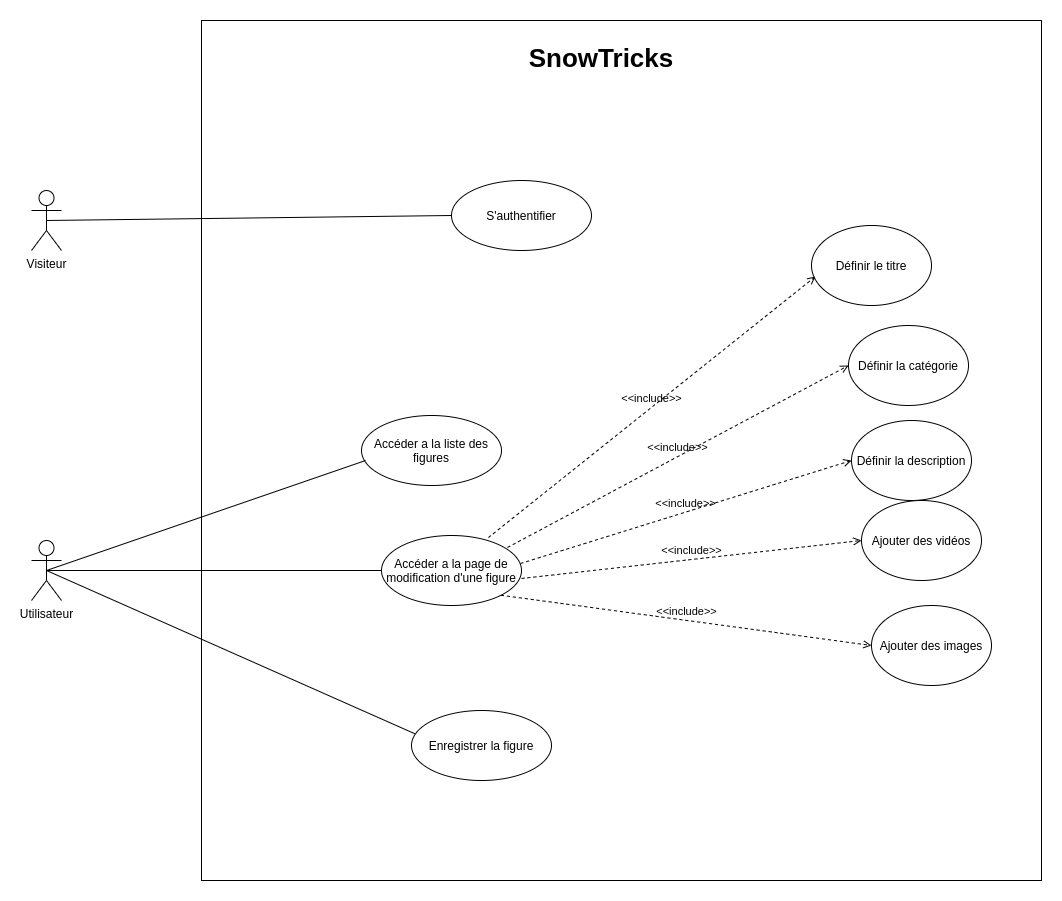

The diagram above was exported from draw.io. Its source (the exported page's mxGraphModel, read from the mxfile embedded in the PNG):
<mxGraphModel dx="1422" dy="809" grid="1" gridSize="10" guides="1" tooltips="1" connect="1" arrows="1" fold="1" page="1" pageScale="1" pageWidth="827" pageHeight="1169" math="0" shadow="0">
  <root>
    <mxCell id="D6C-0JuK0uCwUNr_CHEm-0" />
    <mxCell id="D6C-0JuK0uCwUNr_CHEm-1" parent="D6C-0JuK0uCwUNr_CHEm-0" />
    <mxCell id="D6C-0JuK0uCwUNr_CHEm-2" value="" style="html=1;" parent="D6C-0JuK0uCwUNr_CHEm-1" vertex="1">
      <mxGeometry x="230" y="210" width="840" height="860" as="geometry" />
    </mxCell>
    <mxCell id="D6C-0JuK0uCwUNr_CHEm-3" value="Utilisateur" style="shape=umlActor;verticalLabelPosition=bottom;verticalAlign=top;html=1;" parent="D6C-0JuK0uCwUNr_CHEm-1" vertex="1">
      <mxGeometry x="60" y="730" width="30" height="60" as="geometry" />
    </mxCell>
    <mxCell id="D6C-0JuK0uCwUNr_CHEm-4" value="S'authentifier" style="ellipse;whiteSpace=wrap;html=1;" parent="D6C-0JuK0uCwUNr_CHEm-1" vertex="1">
      <mxGeometry x="480" y="370" width="140" height="70" as="geometry" />
    </mxCell>
    <mxCell id="D6C-0JuK0uCwUNr_CHEm-5" value="Accéder a la page de modification d'une figure" style="ellipse;whiteSpace=wrap;html=1;" parent="D6C-0JuK0uCwUNr_CHEm-1" vertex="1">
      <mxGeometry x="410" y="725" width="140" height="70" as="geometry" />
    </mxCell>
    <mxCell id="D6C-0JuK0uCwUNr_CHEm-6" value="Enregistrer la figure" style="ellipse;whiteSpace=wrap;html=1;" parent="D6C-0JuK0uCwUNr_CHEm-1" vertex="1">
      <mxGeometry x="440" y="900" width="140" height="70" as="geometry" />
    </mxCell>
    <mxCell id="D6C-0JuK0uCwUNr_CHEm-7" value="" style="endArrow=none;html=1;exitX=0.5;exitY=0.5;exitDx=0;exitDy=0;exitPerimeter=0;entryX=0;entryY=0.5;entryDx=0;entryDy=0;endFill=0;" parent="D6C-0JuK0uCwUNr_CHEm-1" source="D6C-0JuK0uCwUNr_CHEm-17" target="D6C-0JuK0uCwUNr_CHEm-4" edge="1">
      <mxGeometry width="50" height="50" relative="1" as="geometry">
        <mxPoint x="700" y="420" as="sourcePoint" />
        <mxPoint x="260" y="360" as="targetPoint" />
      </mxGeometry>
    </mxCell>
    <mxCell id="D6C-0JuK0uCwUNr_CHEm-8" value="" style="endArrow=none;html=1;entryX=0;entryY=0.5;entryDx=0;entryDy=0;exitX=0.5;exitY=0.5;exitDx=0;exitDy=0;exitPerimeter=0;endFill=0;" parent="D6C-0JuK0uCwUNr_CHEm-1" source="D6C-0JuK0uCwUNr_CHEm-3" target="D6C-0JuK0uCwUNr_CHEm-5" edge="1">
      <mxGeometry width="50" height="50" relative="1" as="geometry">
        <mxPoint x="120" y="620" as="sourcePoint" />
        <mxPoint x="295.8399999999997" y="334.47" as="targetPoint" />
      </mxGeometry>
    </mxCell>
    <mxCell id="D6C-0JuK0uCwUNr_CHEm-9" value="" style="endArrow=none;html=1;entryX=0.025;entryY=0.333;entryDx=0;entryDy=0;exitX=0.5;exitY=0.5;exitDx=0;exitDy=0;exitPerimeter=0;entryPerimeter=0;endFill=0;" parent="D6C-0JuK0uCwUNr_CHEm-1" source="D6C-0JuK0uCwUNr_CHEm-3" target="D6C-0JuK0uCwUNr_CHEm-6" edge="1">
      <mxGeometry width="50" height="50" relative="1" as="geometry">
        <mxPoint x="135" y="630" as="sourcePoint" />
        <mxPoint x="364.05999999999995" y="689.74" as="targetPoint" />
      </mxGeometry>
    </mxCell>
    <mxCell id="D6C-0JuK0uCwUNr_CHEm-10" value="Définir la description" style="ellipse;whiteSpace=wrap;html=1;" parent="D6C-0JuK0uCwUNr_CHEm-1" vertex="1">
      <mxGeometry x="880" y="610" width="120" height="80" as="geometry" />
    </mxCell>
    <mxCell id="D6C-0JuK0uCwUNr_CHEm-11" value="Définir la catégorie" style="ellipse;whiteSpace=wrap;html=1;" parent="D6C-0JuK0uCwUNr_CHEm-1" vertex="1">
      <mxGeometry x="877" y="515" width="120" height="80" as="geometry" />
    </mxCell>
    <mxCell id="D6C-0JuK0uCwUNr_CHEm-12" value="Définir le titre" style="ellipse;whiteSpace=wrap;html=1;" parent="D6C-0JuK0uCwUNr_CHEm-1" vertex="1">
      <mxGeometry x="840" y="415" width="120" height="80" as="geometry" />
    </mxCell>
    <mxCell id="D6C-0JuK0uCwUNr_CHEm-13" value="&amp;lt;&amp;lt;include&amp;gt;&amp;gt;" style="html=1;verticalAlign=bottom;labelBackgroundColor=none;endArrow=open;endFill=0;dashed=1;exitX=0.993;exitY=0.4;exitDx=0;exitDy=0;entryX=0;entryY=0.5;entryDx=0;entryDy=0;exitPerimeter=0;" parent="D6C-0JuK0uCwUNr_CHEm-1" source="D6C-0JuK0uCwUNr_CHEm-5" target="D6C-0JuK0uCwUNr_CHEm-10" edge="1">
      <mxGeometry width="160" relative="1" as="geometry">
        <mxPoint x="660" y="680" as="sourcePoint" />
        <mxPoint x="820" y="680" as="targetPoint" />
      </mxGeometry>
    </mxCell>
    <mxCell id="D6C-0JuK0uCwUNr_CHEm-14" value="&amp;lt;&amp;lt;include&amp;gt;&amp;gt;" style="html=1;verticalAlign=bottom;labelBackgroundColor=none;endArrow=open;endFill=0;dashed=1;exitX=0.9;exitY=0.171;exitDx=0;exitDy=0;entryX=0;entryY=0.5;entryDx=0;entryDy=0;exitPerimeter=0;" parent="D6C-0JuK0uCwUNr_CHEm-1" source="D6C-0JuK0uCwUNr_CHEm-5" target="D6C-0JuK0uCwUNr_CHEm-11" edge="1">
      <mxGeometry width="160" relative="1" as="geometry">
        <mxPoint x="571.0399999999997" y="580" as="sourcePoint" />
        <mxPoint x="585.56" y="669.9200000000001" as="targetPoint" />
      </mxGeometry>
    </mxCell>
    <mxCell id="D6C-0JuK0uCwUNr_CHEm-15" value="&amp;lt;&amp;lt;include&amp;gt;&amp;gt;" style="html=1;verticalAlign=bottom;labelBackgroundColor=none;endArrow=open;endFill=0;dashed=1;exitX=0.764;exitY=0.029;exitDx=0;exitDy=0;exitPerimeter=0;entryX=0.033;entryY=0.638;entryDx=0;entryDy=0;entryPerimeter=0;" parent="D6C-0JuK0uCwUNr_CHEm-1" source="D6C-0JuK0uCwUNr_CHEm-5" target="D6C-0JuK0uCwUNr_CHEm-12" edge="1">
      <mxGeometry width="160" relative="1" as="geometry">
        <mxPoint x="623.5399999999997" y="573.3499999999999" as="sourcePoint" />
        <mxPoint x="687.5735931288111" y="611.7157287525408" as="targetPoint" />
      </mxGeometry>
    </mxCell>
    <mxCell id="D6C-0JuK0uCwUNr_CHEm-16" value="SnowTricks" style="text;align=center;fontStyle=1;verticalAlign=middle;spacingLeft=3;spacingRight=3;strokeColor=none;rotatable=0;points=[[0,0.5],[1,0.5]];portConstraint=eastwest;fontSize=26;strokeWidth=1;" parent="D6C-0JuK0uCwUNr_CHEm-1" vertex="1">
      <mxGeometry x="590" y="220" width="80" height="50" as="geometry" />
    </mxCell>
    <mxCell id="D6C-0JuK0uCwUNr_CHEm-17" value="Visiteur" style="shape=umlActor;verticalLabelPosition=bottom;verticalAlign=top;html=1;" parent="D6C-0JuK0uCwUNr_CHEm-1" vertex="1">
      <mxGeometry x="60" y="380" width="30" height="60" as="geometry" />
    </mxCell>
    <mxCell id="D6C-0JuK0uCwUNr_CHEm-18" value="Ajouter des vidéos" style="ellipse;whiteSpace=wrap;html=1;" parent="D6C-0JuK0uCwUNr_CHEm-1" vertex="1">
      <mxGeometry x="890" y="690" width="120" height="80" as="geometry" />
    </mxCell>
    <mxCell id="D6C-0JuK0uCwUNr_CHEm-19" value="&amp;lt;&amp;lt;include&amp;gt;&amp;gt;" style="html=1;verticalAlign=bottom;labelBackgroundColor=none;endArrow=open;endFill=0;dashed=1;exitX=1;exitY=0.614;exitDx=0;exitDy=0;entryX=0;entryY=0.5;entryDx=0;entryDy=0;exitPerimeter=0;" parent="D6C-0JuK0uCwUNr_CHEm-1" source="D6C-0JuK0uCwUNr_CHEm-5" target="D6C-0JuK0uCwUNr_CHEm-18" edge="1">
      <mxGeometry width="160" relative="1" as="geometry">
        <mxPoint x="555.94" y="784.98" as="sourcePoint" />
        <mxPoint x="840" y="775" as="targetPoint" />
      </mxGeometry>
    </mxCell>
    <mxCell id="D6C-0JuK0uCwUNr_CHEm-20" value="Ajouter des images" style="ellipse;whiteSpace=wrap;html=1;" parent="D6C-0JuK0uCwUNr_CHEm-1" vertex="1">
      <mxGeometry x="900" y="795" width="120" height="80" as="geometry" />
    </mxCell>
    <mxCell id="D6C-0JuK0uCwUNr_CHEm-21" value="&amp;lt;&amp;lt;include&amp;gt;&amp;gt;" style="html=1;verticalAlign=bottom;labelBackgroundColor=none;endArrow=open;endFill=0;dashed=1;exitX=1;exitY=1;exitDx=0;exitDy=0;entryX=0;entryY=0.5;entryDx=0;entryDy=0;" parent="D6C-0JuK0uCwUNr_CHEm-1" source="D6C-0JuK0uCwUNr_CHEm-5" target="D6C-0JuK0uCwUNr_CHEm-20" edge="1">
      <mxGeometry width="160" relative="1" as="geometry">
        <mxPoint x="560" y="777.98" as="sourcePoint" />
        <mxPoint x="900" y="740" as="targetPoint" />
      </mxGeometry>
    </mxCell>
    <mxCell id="dl9tN8A8dwuGbCg4O5WY-0" value="Accéder a la liste des figures" style="ellipse;whiteSpace=wrap;html=1;" parent="D6C-0JuK0uCwUNr_CHEm-1" vertex="1">
      <mxGeometry x="390" y="605" width="140" height="70" as="geometry" />
    </mxCell>
    <mxCell id="dl9tN8A8dwuGbCg4O5WY-1" value="" style="endArrow=none;html=1;entryX=0.029;entryY=0.643;entryDx=0;entryDy=0;exitX=0.5;exitY=0.5;exitDx=0;exitDy=0;exitPerimeter=0;endFill=0;entryPerimeter=0;" parent="D6C-0JuK0uCwUNr_CHEm-1" source="D6C-0JuK0uCwUNr_CHEm-3" target="dl9tN8A8dwuGbCg4O5WY-0" edge="1">
      <mxGeometry width="50" height="50" relative="1" as="geometry">
        <mxPoint x="85" y="770" as="sourcePoint" />
        <mxPoint x="420" y="770" as="targetPoint" />
      </mxGeometry>
    </mxCell>
  </root>
</mxGraphModel>